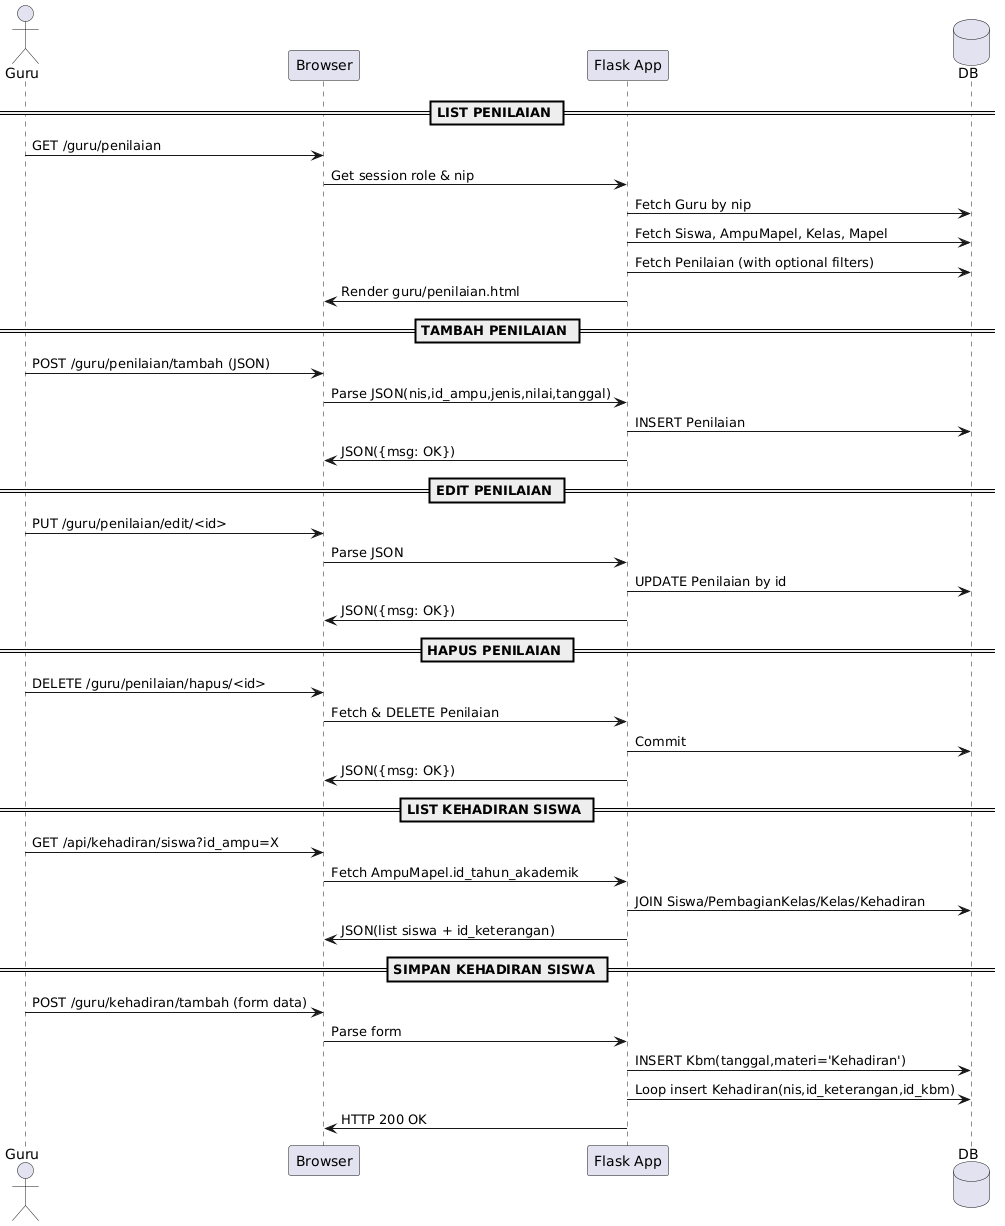

The diagram above was rendered by PlantUML. Its source (embedded in the PNG):
@startuml
actor Guru
participant Browser as B
participant "Flask App" as F
database DB

== LIST PENILAIAN ==
Guru -> B: GET /guru/penilaian
B -> F: Get session role & nip
F -> DB: Fetch Guru by nip
F -> DB: Fetch Siswa, AmpuMapel, Kelas, Mapel
F -> DB: Fetch Penilaian (with optional filters)
F -> B: Render guru/penilaian.html

== TAMBAH PENILAIAN ==
Guru -> B: POST /guru/penilaian/tambah (JSON)
B -> F: Parse JSON(nis,id_ampu,jenis,nilai,tanggal)
F -> DB: INSERT Penilaian
F -> B: JSON({msg: OK})

== EDIT PENILAIAN ==
Guru -> B: PUT /guru/penilaian/edit/<id>
B -> F: Parse JSON
F -> DB: UPDATE Penilaian by id
F -> B: JSON({msg: OK})

== HAPUS PENILAIAN ==
Guru -> B: DELETE /guru/penilaian/hapus/<id>
B -> F: Fetch & DELETE Penilaian
F -> DB: Commit
F -> B: JSON({msg: OK})

== LIST KEHADIRAN SISWA ==
Guru -> B: GET /api/kehadiran/siswa?id_ampu=X
B -> F: Fetch AmpuMapel.id_tahun_akademik
F -> DB: JOIN Siswa/PembagianKelas/Kelas/Kehadiran
F -> B: JSON(list siswa + id_keterangan)

== SIMPAN KEHADIRAN SISWA ==
Guru -> B: POST /guru/kehadiran/tambah (form data)
B -> F: Parse form
F -> DB: INSERT Kbm(tanggal,materi='Kehadiran')
F -> DB: Loop insert Kehadiran(nis,id_keterangan,id_kbm)
F -> B: HTTP 200 OK
@enduml